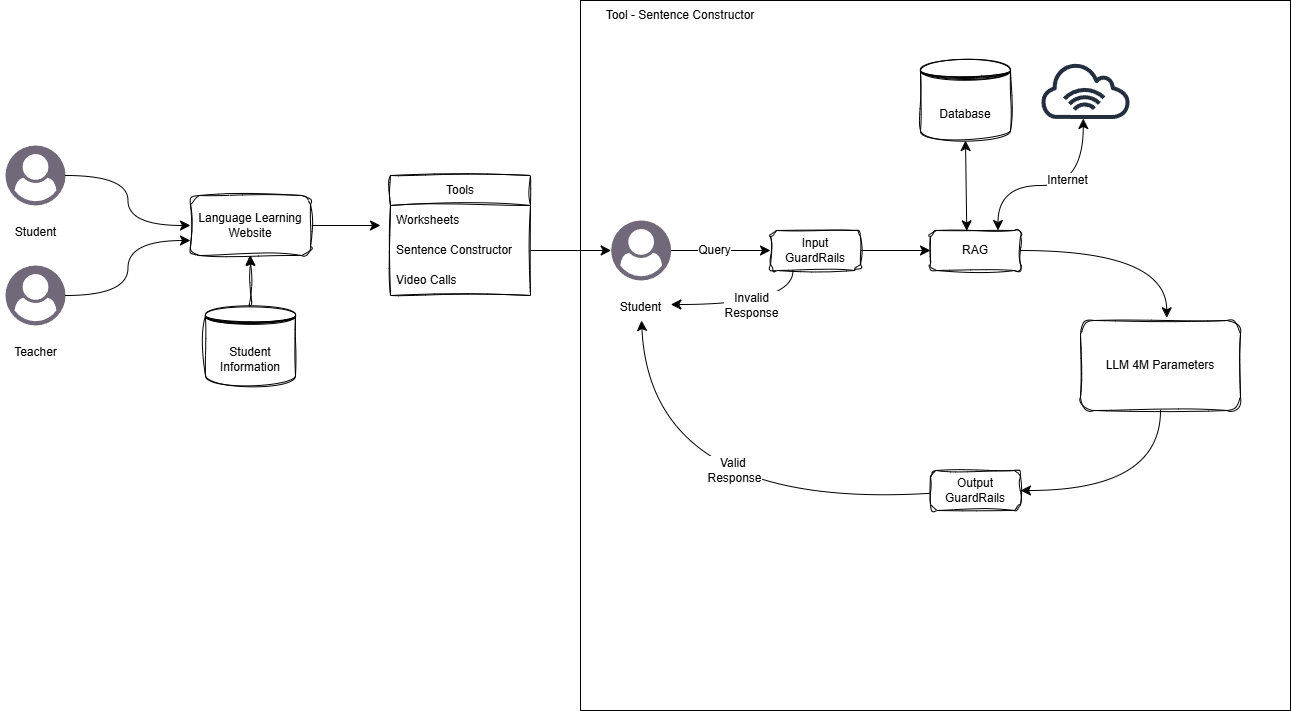

The diagram above was exported from draw.io. Its source (the exported page's mxGraphModel, read from the mxfile embedded in the PNG):
<mxGraphModel dx="1687" dy="1381" grid="1" gridSize="10" guides="1" tooltips="1" connect="1" arrows="1" fold="1" page="0" pageScale="1" pageWidth="850" pageHeight="1100" math="0" shadow="0">
  <root>
    <mxCell id="0" />
    <mxCell id="1" parent="0" />
    <mxCell id="fUKqrH6cgGWoDsB4nfVG-55" value="" style="group" vertex="1" connectable="0" parent="1">
      <mxGeometry x="650" y="-180" width="710" height="710" as="geometry" />
    </mxCell>
    <mxCell id="fUKqrH6cgGWoDsB4nfVG-19" value="" style="whiteSpace=wrap;html=1;aspect=fixed;rounded=0;" vertex="1" parent="fUKqrH6cgGWoDsB4nfVG-55">
      <mxGeometry width="710" height="710" as="geometry" />
    </mxCell>
    <mxCell id="fUKqrH6cgGWoDsB4nfVG-20" value="Tool - Sentence Constructor" style="text;html=1;align=center;verticalAlign=middle;whiteSpace=wrap;rounded=0;" vertex="1" parent="fUKqrH6cgGWoDsB4nfVG-55">
      <mxGeometry x="10" width="180" height="30" as="geometry" />
    </mxCell>
    <mxCell id="fUKqrH6cgGWoDsB4nfVG-21" value="" style="group" vertex="1" connectable="0" parent="fUKqrH6cgGWoDsB4nfVG-55">
      <mxGeometry x="20" y="220" width="80" height="100" as="geometry" />
    </mxCell>
    <mxCell id="fUKqrH6cgGWoDsB4nfVG-22" value="" style="points=[];aspect=fixed;html=1;align=center;shadow=0;dashed=0;fillColor=#71697A;strokeColor=none;shape=mxgraph.alibaba_cloud.user;" vertex="1" parent="fUKqrH6cgGWoDsB4nfVG-21">
      <mxGeometry x="10.666666666666666" width="60" height="60" as="geometry" />
    </mxCell>
    <mxCell id="fUKqrH6cgGWoDsB4nfVG-23" value="&lt;font style=&quot;font-size: 12px;&quot;&gt;Student&lt;/font&gt;" style="text;html=1;align=center;verticalAlign=middle;resizable=0;points=[];autosize=1;strokeColor=none;fillColor=none;fontSize=16;" vertex="1" parent="fUKqrH6cgGWoDsB4nfVG-21">
      <mxGeometry x="10.333333333333332" y="70" width="60" height="30" as="geometry" />
    </mxCell>
    <mxCell id="fUKqrH6cgGWoDsB4nfVG-25" value="RAG" style="rounded=1;whiteSpace=wrap;html=1;sketch=1;curveFitting=1;jiggle=2;" vertex="1" parent="fUKqrH6cgGWoDsB4nfVG-55">
      <mxGeometry x="350" y="230" width="90" height="40" as="geometry" />
    </mxCell>
    <mxCell id="fUKqrH6cgGWoDsB4nfVG-26" value="Database" style="shape=datastore;whiteSpace=wrap;html=1;sketch=1;curveFitting=1;jiggle=2;" vertex="1" parent="fUKqrH6cgGWoDsB4nfVG-55">
      <mxGeometry x="340" y="60" width="90" height="80" as="geometry" />
    </mxCell>
    <mxCell id="fUKqrH6cgGWoDsB4nfVG-34" value="" style="edgeStyle=none;curved=1;rounded=0;orthogonalLoop=1;jettySize=auto;html=1;fontSize=12;startSize=8;endSize=8;" edge="1" parent="fUKqrH6cgGWoDsB4nfVG-55" source="fUKqrH6cgGWoDsB4nfVG-27" target="fUKqrH6cgGWoDsB4nfVG-25">
      <mxGeometry relative="1" as="geometry" />
    </mxCell>
    <mxCell id="fUKqrH6cgGWoDsB4nfVG-27" value="Input GuardRails" style="rounded=1;whiteSpace=wrap;html=1;glass=0;sketch=1;curveFitting=1;jiggle=2;" vertex="1" parent="fUKqrH6cgGWoDsB4nfVG-55">
      <mxGeometry x="190" y="230" width="90" height="40" as="geometry" />
    </mxCell>
    <mxCell id="fUKqrH6cgGWoDsB4nfVG-29" style="edgeStyle=orthogonalEdgeStyle;curved=1;rounded=0;orthogonalLoop=1;jettySize=auto;html=1;exitX=0.25;exitY=1;exitDx=0;exitDy=0;entryX=1;entryY=0.467;entryDx=0;entryDy=0;entryPerimeter=0;fontSize=12;startSize=8;endSize=8;" edge="1" parent="fUKqrH6cgGWoDsB4nfVG-55" source="fUKqrH6cgGWoDsB4nfVG-27" target="fUKqrH6cgGWoDsB4nfVG-23">
      <mxGeometry relative="1" as="geometry">
        <mxPoint x="248.5" y="300" as="sourcePoint" />
        <mxPoint x="117.98000000000002" y="325.01" as="targetPoint" />
      </mxGeometry>
    </mxCell>
    <mxCell id="fUKqrH6cgGWoDsB4nfVG-30" value="&lt;div&gt;Invalid&lt;/div&gt;&lt;div&gt;Response&lt;/div&gt;" style="edgeLabel;html=1;align=center;verticalAlign=middle;resizable=0;points=[];fontSize=12;" vertex="1" connectable="0" parent="fUKqrH6cgGWoDsB4nfVG-29">
      <mxGeometry x="0.0123" y="1" relative="1" as="geometry">
        <mxPoint x="3" y="-1" as="offset" />
      </mxGeometry>
    </mxCell>
    <mxCell id="fUKqrH6cgGWoDsB4nfVG-33" value="" style="edgeStyle=none;curved=1;rounded=0;orthogonalLoop=1;jettySize=auto;html=1;fontSize=12;startSize=8;endSize=8;" edge="1" parent="fUKqrH6cgGWoDsB4nfVG-55" source="fUKqrH6cgGWoDsB4nfVG-22" target="fUKqrH6cgGWoDsB4nfVG-27">
      <mxGeometry relative="1" as="geometry" />
    </mxCell>
    <mxCell id="fUKqrH6cgGWoDsB4nfVG-35" value="Query" style="edgeLabel;html=1;align=center;verticalAlign=middle;resizable=0;points=[];fontSize=12;" vertex="1" connectable="0" parent="fUKqrH6cgGWoDsB4nfVG-33">
      <mxGeometry x="-0.1419" y="1" relative="1" as="geometry">
        <mxPoint as="offset" />
      </mxGeometry>
    </mxCell>
    <mxCell id="fUKqrH6cgGWoDsB4nfVG-37" value="" style="outlineConnect=0;fontColor=#232F3E;gradientColor=none;strokeColor=#232F3E;fillColor=#ffffff;dashed=0;verticalLabelPosition=bottom;verticalAlign=top;align=center;html=1;fontSize=12;fontStyle=0;aspect=fixed;shape=mxgraph.aws4.resourceIcon;resIcon=mxgraph.aws4.internet_alt1;rotation=0;points=[[0.48,0.78,0,0,0]];shadow=0;" vertex="1" parent="fUKqrH6cgGWoDsB4nfVG-55">
      <mxGeometry x="450" y="40" width="110" height="100" as="geometry" />
    </mxCell>
    <mxCell id="fUKqrH6cgGWoDsB4nfVG-39" style="edgeStyle=orthogonalEdgeStyle;curved=1;rounded=0;orthogonalLoop=1;jettySize=auto;html=1;exitX=0.75;exitY=0;exitDx=0;exitDy=0;entryX=0.48;entryY=0.78;entryDx=0;entryDy=0;entryPerimeter=0;fontSize=12;startSize=8;endSize=8;startArrow=classic;startFill=1;" edge="1" parent="fUKqrH6cgGWoDsB4nfVG-55" source="fUKqrH6cgGWoDsB4nfVG-25" target="fUKqrH6cgGWoDsB4nfVG-37">
      <mxGeometry relative="1" as="geometry" />
    </mxCell>
    <mxCell id="fUKqrH6cgGWoDsB4nfVG-49" value="Internet" style="edgeLabel;html=1;align=center;verticalAlign=middle;resizable=0;points=[];fontSize=12;" vertex="1" connectable="0" parent="fUKqrH6cgGWoDsB4nfVG-39">
      <mxGeometry x="0.1607" y="6" relative="1" as="geometry">
        <mxPoint as="offset" />
      </mxGeometry>
    </mxCell>
    <mxCell id="fUKqrH6cgGWoDsB4nfVG-48" style="edgeStyle=orthogonalEdgeStyle;curved=1;rounded=0;orthogonalLoop=1;jettySize=auto;html=1;exitX=0.5;exitY=1;exitDx=0;exitDy=0;entryX=1;entryY=0.5;entryDx=0;entryDy=0;fontSize=12;startSize=8;endSize=8;" edge="1" parent="fUKqrH6cgGWoDsB4nfVG-55" source="fUKqrH6cgGWoDsB4nfVG-40" target="fUKqrH6cgGWoDsB4nfVG-42">
      <mxGeometry relative="1" as="geometry" />
    </mxCell>
    <mxCell id="fUKqrH6cgGWoDsB4nfVG-40" value="LLM 4M Parameters" style="rounded=1;whiteSpace=wrap;html=1;sketch=1;curveFitting=1;jiggle=2;" vertex="1" parent="fUKqrH6cgGWoDsB4nfVG-55">
      <mxGeometry x="500" y="320" width="160" height="90" as="geometry" />
    </mxCell>
    <mxCell id="fUKqrH6cgGWoDsB4nfVG-41" style="edgeStyle=orthogonalEdgeStyle;rounded=0;orthogonalLoop=1;jettySize=auto;html=1;exitX=1;exitY=0.5;exitDx=0;exitDy=0;entryX=0.539;entryY=-0.03;entryDx=0;entryDy=0;entryPerimeter=0;fontSize=12;startSize=8;endSize=8;elbow=vertical;curved=1;" edge="1" parent="fUKqrH6cgGWoDsB4nfVG-55" source="fUKqrH6cgGWoDsB4nfVG-25" target="fUKqrH6cgGWoDsB4nfVG-40">
      <mxGeometry relative="1" as="geometry" />
    </mxCell>
    <mxCell id="fUKqrH6cgGWoDsB4nfVG-53" style="edgeStyle=none;curved=1;rounded=0;orthogonalLoop=1;jettySize=auto;html=1;fontSize=12;startSize=8;endSize=8;" edge="1" parent="fUKqrH6cgGWoDsB4nfVG-55" source="fUKqrH6cgGWoDsB4nfVG-42" target="fUKqrH6cgGWoDsB4nfVG-23">
      <mxGeometry relative="1" as="geometry">
        <Array as="points">
          <mxPoint x="70" y="510" />
        </Array>
      </mxGeometry>
    </mxCell>
    <mxCell id="fUKqrH6cgGWoDsB4nfVG-54" value="Valid&amp;nbsp;&lt;div&gt;Response&lt;/div&gt;" style="edgeLabel;html=1;align=center;verticalAlign=middle;resizable=0;points=[];fontSize=12;" vertex="1" connectable="0" parent="fUKqrH6cgGWoDsB4nfVG-53">
      <mxGeometry x="-0.1694" y="-35" relative="1" as="geometry">
        <mxPoint as="offset" />
      </mxGeometry>
    </mxCell>
    <mxCell id="fUKqrH6cgGWoDsB4nfVG-42" value="Output GuardRails" style="rounded=1;whiteSpace=wrap;html=1;glass=0;sketch=1;curveFitting=1;jiggle=2;" vertex="1" parent="fUKqrH6cgGWoDsB4nfVG-55">
      <mxGeometry x="350" y="470" width="90" height="40" as="geometry" />
    </mxCell>
    <mxCell id="fUKqrH6cgGWoDsB4nfVG-51" style="edgeStyle=none;curved=1;rounded=0;orthogonalLoop=1;jettySize=auto;html=1;exitX=0.5;exitY=1;exitDx=0;exitDy=0;entryX=0.403;entryY=0.009;entryDx=0;entryDy=0;entryPerimeter=0;fontSize=12;startSize=8;endSize=8;startArrow=classic;startFill=1;" edge="1" parent="fUKqrH6cgGWoDsB4nfVG-55" source="fUKqrH6cgGWoDsB4nfVG-26" target="fUKqrH6cgGWoDsB4nfVG-25">
      <mxGeometry relative="1" as="geometry" />
    </mxCell>
    <mxCell id="fUKqrH6cgGWoDsB4nfVG-56" value="" style="group" vertex="1" connectable="0" parent="1">
      <mxGeometry x="70" y="-35" width="530" height="240" as="geometry" />
    </mxCell>
    <mxCell id="fUKqrH6cgGWoDsB4nfVG-3" value="" style="group" vertex="1" connectable="0" parent="fUKqrH6cgGWoDsB4nfVG-56">
      <mxGeometry width="70" height="100" as="geometry" />
    </mxCell>
    <mxCell id="fUKqrH6cgGWoDsB4nfVG-1" value="" style="points=[];aspect=fixed;html=1;align=center;shadow=0;dashed=0;fillColor=#71697A;strokeColor=none;shape=mxgraph.alibaba_cloud.user;" vertex="1" parent="fUKqrH6cgGWoDsB4nfVG-3">
      <mxGeometry x="5" width="60" height="60" as="geometry" />
    </mxCell>
    <mxCell id="fUKqrH6cgGWoDsB4nfVG-2" value="&lt;font style=&quot;font-size: 12px;&quot;&gt;Student&lt;/font&gt;" style="text;html=1;align=center;verticalAlign=middle;resizable=0;points=[];autosize=1;strokeColor=none;fillColor=none;fontSize=16;" vertex="1" parent="fUKqrH6cgGWoDsB4nfVG-3">
      <mxGeometry x="5" y="70" width="60" height="30" as="geometry" />
    </mxCell>
    <mxCell id="fUKqrH6cgGWoDsB4nfVG-4" value="" style="group" vertex="1" connectable="0" parent="fUKqrH6cgGWoDsB4nfVG-56">
      <mxGeometry y="120" width="75" height="100" as="geometry" />
    </mxCell>
    <mxCell id="fUKqrH6cgGWoDsB4nfVG-5" value="" style="points=[];aspect=fixed;html=1;align=center;shadow=0;dashed=0;fillColor=#71697A;strokeColor=none;shape=mxgraph.alibaba_cloud.user;" vertex="1" parent="fUKqrH6cgGWoDsB4nfVG-4">
      <mxGeometry x="5" width="60" height="60" as="geometry" />
    </mxCell>
    <mxCell id="fUKqrH6cgGWoDsB4nfVG-6" value="&lt;font style=&quot;font-size: 12px;&quot;&gt;Teacher&lt;/font&gt;" style="text;html=1;align=center;verticalAlign=middle;resizable=0;points=[];autosize=1;strokeColor=none;fillColor=none;fontSize=16;" vertex="1" parent="fUKqrH6cgGWoDsB4nfVG-4">
      <mxGeometry y="70" width="70" height="30" as="geometry" />
    </mxCell>
    <mxCell id="fUKqrH6cgGWoDsB4nfVG-14" style="edgeStyle=none;curved=1;rounded=0;orthogonalLoop=1;jettySize=auto;html=1;exitX=1;exitY=0.5;exitDx=0;exitDy=0;entryX=0;entryY=0.5;entryDx=0;entryDy=0;fontSize=12;startSize=8;endSize=8;" edge="1" parent="fUKqrH6cgGWoDsB4nfVG-56" source="fUKqrH6cgGWoDsB4nfVG-7">
      <mxGeometry relative="1" as="geometry">
        <mxPoint x="380" y="80" as="targetPoint" />
      </mxGeometry>
    </mxCell>
    <mxCell id="fUKqrH6cgGWoDsB4nfVG-7" value="Language Learning Website" style="rounded=1;whiteSpace=wrap;html=1;sketch=1;curveFitting=1;jiggle=2;" vertex="1" parent="fUKqrH6cgGWoDsB4nfVG-56">
      <mxGeometry x="190" y="50" width="120" height="60" as="geometry" />
    </mxCell>
    <mxCell id="fUKqrH6cgGWoDsB4nfVG-12" style="edgeStyle=none;curved=1;rounded=0;orthogonalLoop=1;jettySize=auto;html=1;exitX=0.5;exitY=0;exitDx=0;exitDy=0;fontSize=12;startSize=8;endSize=8;sketch=1;curveFitting=1;jiggle=2;" edge="1" parent="fUKqrH6cgGWoDsB4nfVG-56" source="fUKqrH6cgGWoDsB4nfVG-8" target="fUKqrH6cgGWoDsB4nfVG-7">
      <mxGeometry relative="1" as="geometry" />
    </mxCell>
    <mxCell id="fUKqrH6cgGWoDsB4nfVG-8" value="Student Information" style="shape=datastore;whiteSpace=wrap;html=1;sketch=1;curveFitting=1;jiggle=2;" vertex="1" parent="fUKqrH6cgGWoDsB4nfVG-56">
      <mxGeometry x="205" y="160" width="90" height="80" as="geometry" />
    </mxCell>
    <mxCell id="fUKqrH6cgGWoDsB4nfVG-10" style="edgeStyle=orthogonalEdgeStyle;rounded=0;orthogonalLoop=1;jettySize=auto;html=1;entryX=0;entryY=0.5;entryDx=0;entryDy=0;fontSize=12;startSize=8;endSize=8;curved=1;" edge="1" parent="fUKqrH6cgGWoDsB4nfVG-56" source="fUKqrH6cgGWoDsB4nfVG-1" target="fUKqrH6cgGWoDsB4nfVG-7">
      <mxGeometry relative="1" as="geometry" />
    </mxCell>
    <mxCell id="fUKqrH6cgGWoDsB4nfVG-11" style="edgeStyle=orthogonalEdgeStyle;curved=1;rounded=0;orthogonalLoop=1;jettySize=auto;html=1;entryX=0;entryY=0.75;entryDx=0;entryDy=0;fontSize=12;startSize=8;endSize=8;" edge="1" parent="fUKqrH6cgGWoDsB4nfVG-56" source="fUKqrH6cgGWoDsB4nfVG-5" target="fUKqrH6cgGWoDsB4nfVG-7">
      <mxGeometry relative="1" as="geometry" />
    </mxCell>
    <mxCell id="fUKqrH6cgGWoDsB4nfVG-15" value="Tools" style="swimlane;fontStyle=0;childLayout=stackLayout;horizontal=1;startSize=30;horizontalStack=0;resizeParent=1;resizeParentMax=0;resizeLast=0;collapsible=1;marginBottom=0;whiteSpace=wrap;html=1;sketch=1;curveFitting=1;jiggle=2;" vertex="1" parent="fUKqrH6cgGWoDsB4nfVG-56">
      <mxGeometry x="390" y="30" width="140" height="120" as="geometry" />
    </mxCell>
    <mxCell id="fUKqrH6cgGWoDsB4nfVG-16" value="Worksheets" style="text;strokeColor=none;fillColor=none;align=left;verticalAlign=middle;spacingLeft=4;spacingRight=4;overflow=hidden;points=[[0,0.5],[1,0.5]];portConstraint=eastwest;rotatable=0;whiteSpace=wrap;html=1;" vertex="1" parent="fUKqrH6cgGWoDsB4nfVG-15">
      <mxGeometry y="30" width="140" height="30" as="geometry" />
    </mxCell>
    <mxCell id="fUKqrH6cgGWoDsB4nfVG-17" value="Sentence Constructor" style="text;strokeColor=none;fillColor=none;align=left;verticalAlign=middle;spacingLeft=4;spacingRight=4;overflow=hidden;points=[[0,0.5],[1,0.5]];portConstraint=eastwest;rotatable=0;whiteSpace=wrap;html=1;" vertex="1" parent="fUKqrH6cgGWoDsB4nfVG-15">
      <mxGeometry y="60" width="140" height="30" as="geometry" />
    </mxCell>
    <mxCell id="fUKqrH6cgGWoDsB4nfVG-18" value="Video Calls" style="text;strokeColor=none;fillColor=none;align=left;verticalAlign=middle;spacingLeft=4;spacingRight=4;overflow=hidden;points=[[0,0.5],[1,0.5]];portConstraint=eastwest;rotatable=0;whiteSpace=wrap;html=1;" vertex="1" parent="fUKqrH6cgGWoDsB4nfVG-15">
      <mxGeometry y="90" width="140" height="30" as="geometry" />
    </mxCell>
    <mxCell id="fUKqrH6cgGWoDsB4nfVG-57" style="edgeStyle=none;curved=1;rounded=0;orthogonalLoop=1;jettySize=auto;html=1;exitX=1;exitY=0.5;exitDx=0;exitDy=0;fontSize=12;startSize=8;endSize=8;" edge="1" parent="1" source="fUKqrH6cgGWoDsB4nfVG-17" target="fUKqrH6cgGWoDsB4nfVG-22">
      <mxGeometry relative="1" as="geometry" />
    </mxCell>
  </root>
</mxGraphModel>